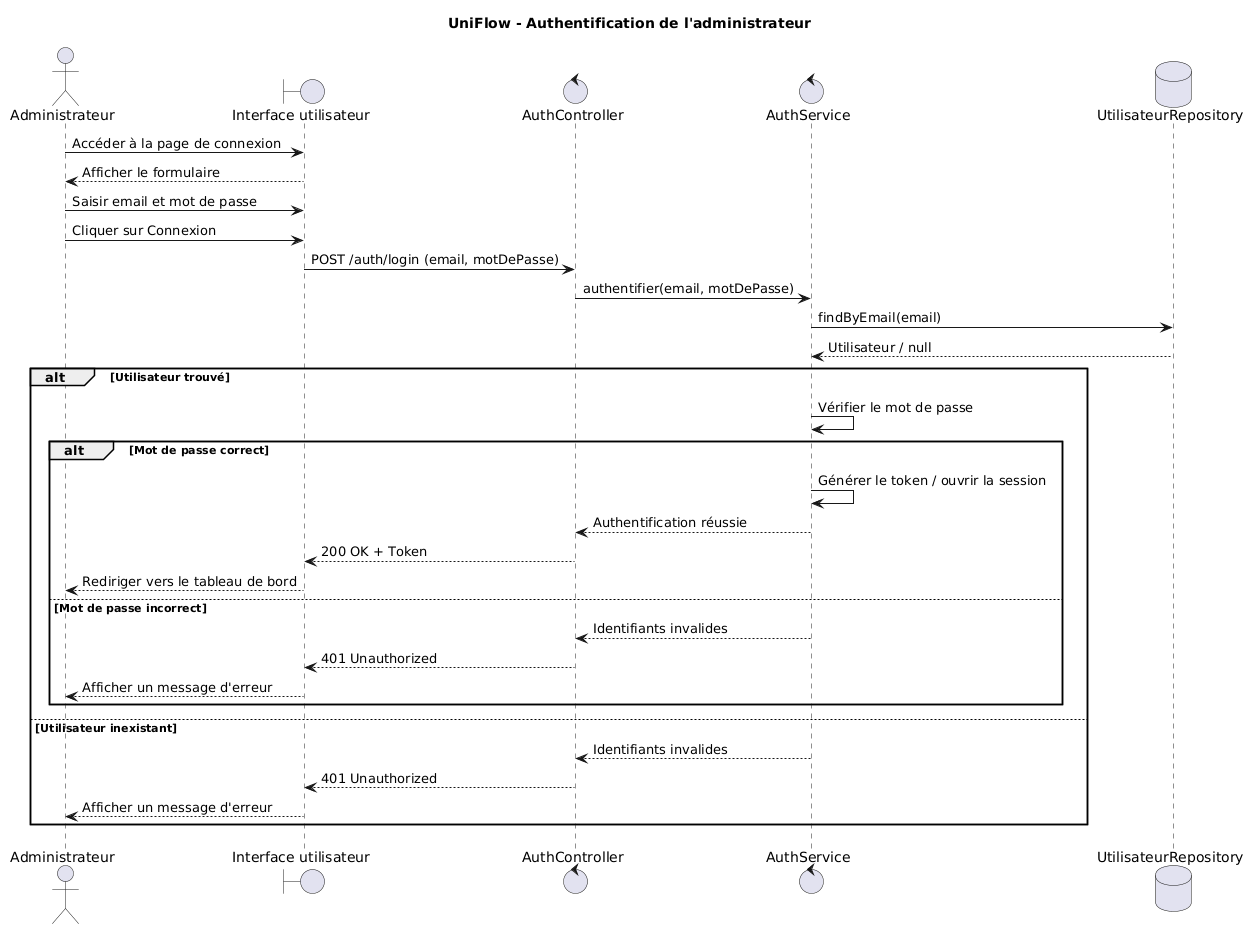

The diagram above was rendered by PlantUML. Its source (embedded in the PNG):
@startuml
title UniFlow - Authentification de l'administrateur

actor Administrateur
boundary "Interface utilisateur" as UI
control "AuthController" as C
control "AuthService" as S
database "UtilisateurRepository" as R

Administrateur -> UI : Accéder à la page de connexion
UI --> Administrateur : Afficher le formulaire

Administrateur -> UI : Saisir email et mot de passe
Administrateur -> UI : Cliquer sur Connexion

UI -> C : POST /auth/login (email, motDePasse)
C -> S : authentifier(email, motDePasse)

S -> R : findByEmail(email)
R --> S : Utilisateur / null

alt Utilisateur trouvé
    S -> S : Vérifier le mot de passe

    alt Mot de passe correct
        S -> S : Générer le token / ouvrir la session
        S --> C : Authentification réussie
        C --> UI : 200 OK + Token
        UI --> Administrateur : Rediriger vers le tableau de bord

    else Mot de passe incorrect
        S --> C : Identifiants invalides
        C --> UI : 401 Unauthorized
        UI --> Administrateur : Afficher un message d'erreur
    end

else Utilisateur inexistant
    S --> C : Identifiants invalides
    C --> UI : 401 Unauthorized
    UI --> Administrateur : Afficher un message d'erreur
end
@enduml